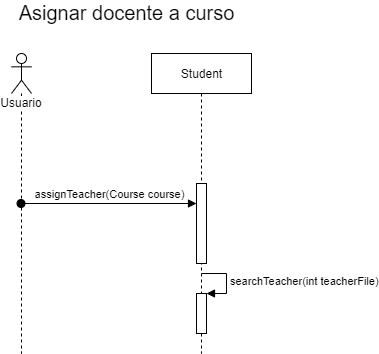

The diagram above was exported from draw.io. Its source (the exported page's mxGraphModel, read from the mxfile embedded in the PNG):
<mxGraphModel dx="1038" dy="607" grid="1" gridSize="10" guides="1" tooltips="1" connect="1" arrows="1" fold="1" page="1" pageScale="1" pageWidth="827" pageHeight="1169" math="0" shadow="0">
  <root>
    <mxCell id="0" />
    <mxCell id="1" parent="0" />
    <mxCell id="6E4_PRvv6CfLP4B4asap-1" value="&lt;font style=&quot;font-size: 20px&quot;&gt;Asignar docente a curso&lt;/font&gt;" style="text;html=1;align=center;verticalAlign=middle;resizable=0;points=[];autosize=1;" vertex="1" parent="1">
      <mxGeometry x="40" y="59" width="230" height="20" as="geometry" />
    </mxCell>
    <mxCell id="6E4_PRvv6CfLP4B4asap-2" value="Usuario" style="shape=umlLifeline;participant=umlActor;perimeter=lifelinePerimeter;whiteSpace=wrap;html=1;container=1;collapsible=0;recursiveResize=0;verticalAlign=top;spacingTop=36;labelBackgroundColor=#ffffff;outlineConnect=0;" vertex="1" parent="1">
      <mxGeometry x="40" y="110" width="20" height="300" as="geometry" />
    </mxCell>
    <mxCell id="6E4_PRvv6CfLP4B4asap-3" value="Student" style="html=1;points=[];perimeter=orthogonalPerimeter;shape=umlLifeline;participant=label;fontFamily=Helvetica;fontSize=12;fontColor=#000000;align=center;strokeColor=#000000;fillColor=#ffffff;recursiveResize=0;container=1;collapsible=0;" vertex="1" parent="1">
      <mxGeometry x="180" y="110" width="100" height="300" as="geometry" />
    </mxCell>
    <mxCell id="6E4_PRvv6CfLP4B4asap-4" value="" style="html=1;points=[];perimeter=orthogonalPerimeter;" vertex="1" parent="6E4_PRvv6CfLP4B4asap-3">
      <mxGeometry x="45" y="130" width="10" height="80" as="geometry" />
    </mxCell>
    <mxCell id="6E4_PRvv6CfLP4B4asap-11" value="" style="html=1;points=[];perimeter=orthogonalPerimeter;" vertex="1" parent="6E4_PRvv6CfLP4B4asap-3">
      <mxGeometry x="45" y="240" width="10" height="40" as="geometry" />
    </mxCell>
    <mxCell id="6E4_PRvv6CfLP4B4asap-12" value="searchTeacher(int teacherFile)" style="edgeStyle=orthogonalEdgeStyle;html=1;align=left;spacingLeft=2;endArrow=block;rounded=0;entryX=1;entryY=0;" edge="1" target="6E4_PRvv6CfLP4B4asap-11" parent="6E4_PRvv6CfLP4B4asap-3">
      <mxGeometry relative="1" as="geometry">
        <mxPoint x="50" y="220" as="sourcePoint" />
        <Array as="points">
          <mxPoint x="75" y="220" />
        </Array>
      </mxGeometry>
    </mxCell>
    <mxCell id="6E4_PRvv6CfLP4B4asap-5" value="assignTeacher(Course course)" style="html=1;verticalAlign=bottom;startArrow=oval;endArrow=block;startSize=8;" edge="1" target="6E4_PRvv6CfLP4B4asap-4" parent="1" source="6E4_PRvv6CfLP4B4asap-2">
      <mxGeometry relative="1" as="geometry">
        <mxPoint x="165" y="240" as="sourcePoint" />
      </mxGeometry>
    </mxCell>
  </root>
</mxGraphModel>